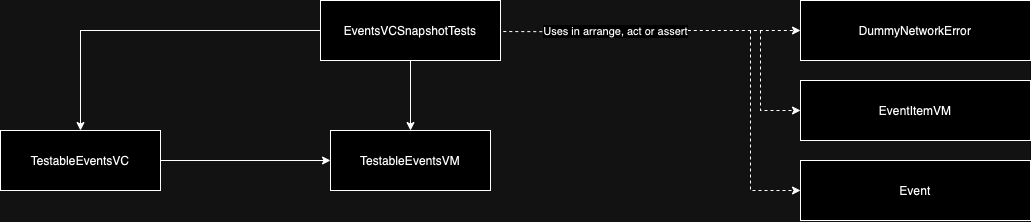

The diagram above was exported from draw.io. Its source (the exported page's mxGraphModel, read from the mxfile embedded in the PNG):
<mxGraphModel dx="901" dy="-180" grid="1" gridSize="10" guides="1" tooltips="1" connect="1" arrows="1" fold="1" page="1" pageScale="1" pageWidth="827" pageHeight="1169" math="0" shadow="0">
  <root>
    <mxCell id="0" />
    <mxCell id="1" parent="0" />
    <mxCell id="EWulAUaxV3ZbEY6EJ4em-64" style="edgeStyle=orthogonalEdgeStyle;rounded=0;orthogonalLoop=1;jettySize=auto;html=1;entryX=0;entryY=0.5;entryDx=0;entryDy=0;dashed=1;exitX=1.02;exitY=0.184;exitDx=0;exitDy=0;exitPerimeter=0;" edge="1" parent="1" target="EWulAUaxV3ZbEY6EJ4em-57">
      <mxGeometry relative="1" as="geometry">
        <mxPoint x="1572.8000000000002" y="1501.0400000000002" as="sourcePoint" />
      </mxGeometry>
    </mxCell>
    <mxCell id="EWulAUaxV3ZbEY6EJ4em-65" value="Uses in arrange, act or assert" style="edgeLabel;html=1;align=center;verticalAlign=middle;resizable=0;points=[];" vertex="1" connectable="0" parent="EWulAUaxV3ZbEY6EJ4em-64">
      <mxGeometry x="-0.2515" y="1" relative="1" as="geometry">
        <mxPoint as="offset" />
      </mxGeometry>
    </mxCell>
    <mxCell id="EWulAUaxV3ZbEY6EJ4em-57" value="DummyNetworkError" style="rounded=0;whiteSpace=wrap;html=1;" vertex="1" parent="1">
      <mxGeometry x="1870" y="1470" width="230" height="60" as="geometry" />
    </mxCell>
    <mxCell id="EWulAUaxV3ZbEY6EJ4em-135" value="EventItemVM" style="rounded=0;whiteSpace=wrap;html=1;" vertex="1" parent="1">
      <mxGeometry x="1870" y="1550" width="230" height="60" as="geometry" />
    </mxCell>
    <mxCell id="EWulAUaxV3ZbEY6EJ4em-136" value="" style="endArrow=classic;html=1;rounded=0;entryX=0;entryY=0.5;entryDx=0;entryDy=0;dashed=1;" edge="1" parent="1" target="EWulAUaxV3ZbEY6EJ4em-135">
      <mxGeometry width="50" height="50" relative="1" as="geometry">
        <mxPoint x="1830" y="1500" as="sourcePoint" />
        <mxPoint x="1880" y="1450" as="targetPoint" />
        <Array as="points">
          <mxPoint x="1830" y="1580" />
        </Array>
      </mxGeometry>
    </mxCell>
    <mxCell id="EWulAUaxV3ZbEY6EJ4em-149" value="Event" style="rounded=0;whiteSpace=wrap;html=1;" vertex="1" parent="1">
      <mxGeometry x="1870" y="1630" width="230" height="60" as="geometry" />
    </mxCell>
    <mxCell id="EWulAUaxV3ZbEY6EJ4em-150" value="" style="endArrow=classic;html=1;rounded=0;entryX=0;entryY=0.5;entryDx=0;entryDy=0;dashed=1;" edge="1" parent="1" target="EWulAUaxV3ZbEY6EJ4em-149">
      <mxGeometry width="50" height="50" relative="1" as="geometry">
        <mxPoint x="1820" y="1500" as="sourcePoint" />
        <mxPoint x="1860" y="1580" as="targetPoint" />
        <Array as="points">
          <mxPoint x="1820" y="1660" />
        </Array>
      </mxGeometry>
    </mxCell>
    <mxCell id="EWulAUaxV3ZbEY6EJ4em-152" style="edgeStyle=orthogonalEdgeStyle;rounded=0;orthogonalLoop=1;jettySize=auto;html=1;entryX=0.5;entryY=0;entryDx=0;entryDy=0;" edge="1" parent="1" source="EWulAUaxV3ZbEY6EJ4em-154" target="EWulAUaxV3ZbEY6EJ4em-155">
      <mxGeometry relative="1" as="geometry" />
    </mxCell>
    <mxCell id="EWulAUaxV3ZbEY6EJ4em-153" style="edgeStyle=orthogonalEdgeStyle;rounded=0;orthogonalLoop=1;jettySize=auto;html=1;entryX=0.5;entryY=0;entryDx=0;entryDy=0;" edge="1" parent="1" source="EWulAUaxV3ZbEY6EJ4em-154" target="EWulAUaxV3ZbEY6EJ4em-157">
      <mxGeometry relative="1" as="geometry" />
    </mxCell>
    <mxCell id="EWulAUaxV3ZbEY6EJ4em-154" value="EventsVCSnapshotTests" style="rounded=0;whiteSpace=wrap;html=1;" vertex="1" parent="1">
      <mxGeometry x="1390" y="1470" width="180" height="60" as="geometry" />
    </mxCell>
    <mxCell id="EWulAUaxV3ZbEY6EJ4em-155" value="TestableEventsVM" style="rounded=0;whiteSpace=wrap;html=1;" vertex="1" parent="1">
      <mxGeometry x="1400" y="1600" width="160" height="60" as="geometry" />
    </mxCell>
    <mxCell id="EWulAUaxV3ZbEY6EJ4em-156" style="edgeStyle=orthogonalEdgeStyle;rounded=0;orthogonalLoop=1;jettySize=auto;html=1;" edge="1" parent="1" source="EWulAUaxV3ZbEY6EJ4em-157" target="EWulAUaxV3ZbEY6EJ4em-155">
      <mxGeometry relative="1" as="geometry" />
    </mxCell>
    <mxCell id="EWulAUaxV3ZbEY6EJ4em-157" value="TestableEventsVC" style="rounded=0;whiteSpace=wrap;html=1;" vertex="1" parent="1">
      <mxGeometry x="1070" y="1600" width="160" height="60" as="geometry" />
    </mxCell>
  </root>
</mxGraphModel>